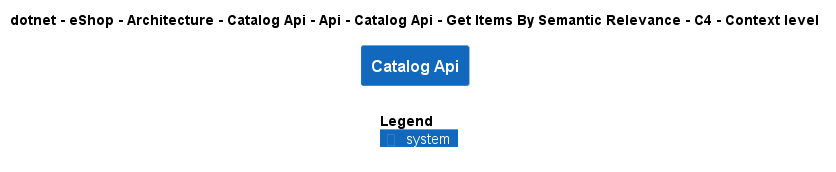

The diagram above was rendered by PlantUML. Its source (embedded in the PNG):
@startuml
!include ..\..\..\..\..\..\..\..\..\..\..\.c4s\C4_Context.puml

AddElementTag("c4interflow:lifecycle:new", $bgColor=green, $fontColor=#ffffff, $borderColor=green, $shadowing="False")
AddElementTag("c4interflow:lifecycle:changed", $bgColor=orange, $fontColor=#ffffff, $borderColor=orange, $shadowing="False")
AddElementTag("c4interflow:lifecycle:removed", $bgColor=red, $fontColor=#ffffff, $borderColor=red, $shadowing="False")

AddRelTag("c4interflow:lifecycle:new", $textColor=green, $lineColor=green)
AddRelTag("c4interflow:lifecycle:changed", $textColor=orange, $lineColor=orange)
AddRelTag("c4interflow:lifecycle:removed", $textColor=red, $lineColor=red)

SHOW_PERSON_PORTRAIT()
LAYOUT_TOP_DOWN()

skinparam linetype polyline

title dotnet - eShop - Architecture - Catalog Api - Api - Catalog Api - Get Items By Semantic Relevance - C4 - Context level

System(dotnet.eShop.Architecture.SoftwareSystems.CatalogApi, "Catalog Api", "")



SHOW_LEGEND()
@enduml